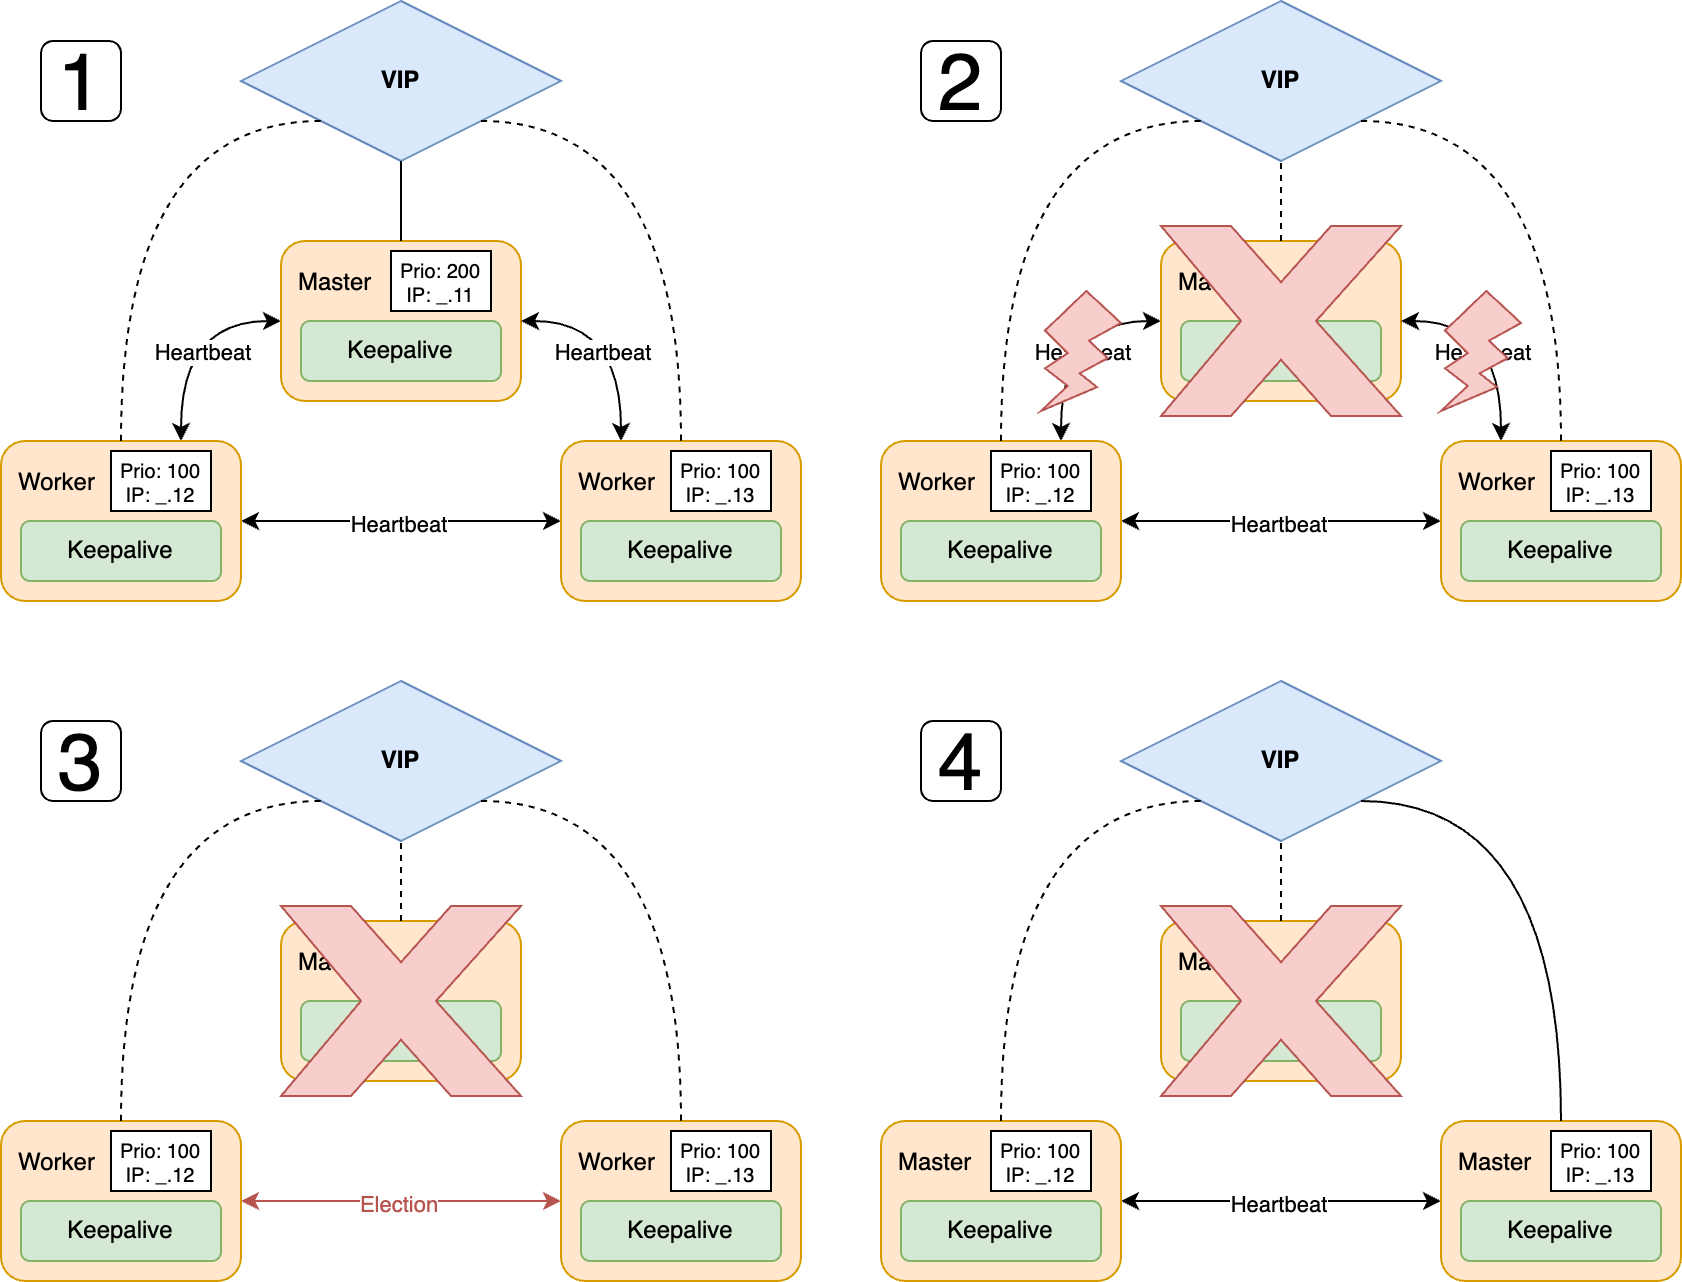

The diagram above was exported from draw.io. Its source (the exported page's mxGraphModel, read from the mxfile embedded in the PNG):
<mxGraphModel dx="942" dy="906" grid="1" gridSize="10" guides="1" tooltips="1" connect="1" arrows="1" fold="1" page="1" pageScale="1" pageWidth="850" pageHeight="1100" math="0" shadow="0">
  <root>
    <mxCell id="0" />
    <mxCell id="1" parent="0" />
    <mxCell id="13" style="edgeStyle=none;html=1;exitX=1;exitY=0.5;exitDx=0;exitDy=0;entryX=0;entryY=0.5;entryDx=0;entryDy=0;startArrow=classic;startFill=1;" parent="1" source="-qO422OTfceK4YMZ6_Ft-2" target="-qO422OTfceK4YMZ6_Ft-4" edge="1">
      <mxGeometry relative="1" as="geometry" />
    </mxCell>
    <mxCell id="16" value="Heartbeat" style="edgeLabel;html=1;align=center;verticalAlign=middle;resizable=0;points=[];" parent="13" vertex="1" connectable="0">
      <mxGeometry x="-0.0197" y="-1" relative="1" as="geometry">
        <mxPoint as="offset" />
      </mxGeometry>
    </mxCell>
    <mxCell id="14" style="edgeStyle=orthogonalEdgeStyle;html=1;exitX=0.75;exitY=0;exitDx=0;exitDy=0;entryX=0;entryY=0.5;entryDx=0;entryDy=0;startArrow=classic;startFill=1;curved=1;" parent="1" source="-qO422OTfceK4YMZ6_Ft-2" target="-qO422OTfceK4YMZ6_Ft-3" edge="1">
      <mxGeometry relative="1" as="geometry" />
    </mxCell>
    <mxCell id="15" value="&lt;span style=&quot;color: rgb(0, 0, 0);&quot;&gt;Heartbeat&lt;/span&gt;" style="edgeLabel;html=1;align=center;verticalAlign=middle;resizable=0;points=[];" parent="14" vertex="1" connectable="0">
      <mxGeometry x="0.0528" y="1" relative="1" as="geometry">
        <mxPoint x="11" y="13" as="offset" />
      </mxGeometry>
    </mxCell>
    <mxCell id="-qO422OTfceK4YMZ6_Ft-2" value="Worker" style="rounded=1;whiteSpace=wrap;html=1;fillColor=#ffe6cc;strokeColor=#d79b00;align=left;verticalAlign=top;spacing=9;fontSize=12;" parent="1" vertex="1">
      <mxGeometry x="200" y="420" width="120" height="80" as="geometry" />
    </mxCell>
    <mxCell id="-qO422OTfceK4YMZ6_Ft-3" value="Master" style="rounded=1;whiteSpace=wrap;html=1;fillColor=#ffe6cc;strokeColor=#d79b00;align=left;verticalAlign=top;spacing=9;" parent="1" vertex="1">
      <mxGeometry x="340" y="320" width="120" height="80" as="geometry" />
    </mxCell>
    <mxCell id="12" style="edgeStyle=orthogonalEdgeStyle;html=1;exitX=0.25;exitY=0;exitDx=0;exitDy=0;entryX=1;entryY=0.5;entryDx=0;entryDy=0;startArrow=classic;startFill=1;curved=1;" parent="1" source="-qO422OTfceK4YMZ6_Ft-4" target="-qO422OTfceK4YMZ6_Ft-3" edge="1">
      <mxGeometry relative="1" as="geometry" />
    </mxCell>
    <mxCell id="17" value="&lt;span style=&quot;color: rgb(0, 0, 0);&quot;&gt;Heartbeat&lt;/span&gt;" style="edgeLabel;html=1;align=center;verticalAlign=middle;resizable=0;points=[];" parent="12" vertex="1" connectable="0">
      <mxGeometry x="0.0765" y="1" relative="1" as="geometry">
        <mxPoint x="-9" y="14" as="offset" />
      </mxGeometry>
    </mxCell>
    <mxCell id="-qO422OTfceK4YMZ6_Ft-4" value="Worker" style="rounded=1;whiteSpace=wrap;html=1;fillColor=#ffe6cc;strokeColor=#d79b00;verticalAlign=top;align=left;spacing=9;" parent="1" vertex="1">
      <mxGeometry x="480" y="420" width="120" height="80" as="geometry" />
    </mxCell>
    <mxCell id="-qO422OTfceK4YMZ6_Ft-5" value="&lt;b&gt;VIP&lt;/b&gt;" style="rhombus;whiteSpace=wrap;html=1;fillColor=#dae8fc;strokeColor=#6c8ebf;" parent="1" vertex="1">
      <mxGeometry x="320" y="200" width="160" height="80" as="geometry" />
    </mxCell>
    <mxCell id="-qO422OTfceK4YMZ6_Ft-11" value="" style="endArrow=none;html=1;rounded=0;fontStyle=2;entryX=0.5;entryY=0;entryDx=0;entryDy=0;dashed=1;exitX=1;exitY=1;exitDx=0;exitDy=0;edgeStyle=orthogonalEdgeStyle;curved=1;" parent="1" source="-qO422OTfceK4YMZ6_Ft-5" target="-qO422OTfceK4YMZ6_Ft-4" edge="1">
      <mxGeometry width="50" height="50" relative="1" as="geometry">
        <mxPoint x="400" y="480" as="sourcePoint" />
        <mxPoint x="500" y="480" as="targetPoint" />
        <Array as="points">
          <mxPoint x="540" y="260" />
        </Array>
      </mxGeometry>
    </mxCell>
    <mxCell id="-qO422OTfceK4YMZ6_Ft-12" value="" style="endArrow=none;html=1;rounded=0;entryX=0.5;entryY=1;entryDx=0;entryDy=0;exitX=0.5;exitY=0;exitDx=0;exitDy=0;" parent="1" source="-qO422OTfceK4YMZ6_Ft-3" target="-qO422OTfceK4YMZ6_Ft-5" edge="1">
      <mxGeometry width="50" height="50" relative="1" as="geometry">
        <mxPoint x="410" y="480" as="sourcePoint" />
        <mxPoint x="460" y="430" as="targetPoint" />
      </mxGeometry>
    </mxCell>
    <mxCell id="-qO422OTfceK4YMZ6_Ft-13" value="" style="endArrow=none;html=1;rounded=0;entryX=0;entryY=1;entryDx=0;entryDy=0;exitX=0.5;exitY=0;exitDx=0;exitDy=0;dashed=1;edgeStyle=orthogonalEdgeStyle;curved=1;" parent="1" source="-qO422OTfceK4YMZ6_Ft-2" target="-qO422OTfceK4YMZ6_Ft-5" edge="1">
      <mxGeometry width="50" height="50" relative="1" as="geometry">
        <mxPoint x="400" y="480" as="sourcePoint" />
        <mxPoint x="450" y="430" as="targetPoint" />
        <Array as="points">
          <mxPoint x="260" y="260" />
        </Array>
      </mxGeometry>
    </mxCell>
    <mxCell id="-qO422OTfceK4YMZ6_Ft-14" value="Keepalive" style="rounded=1;whiteSpace=wrap;html=1;fillColor=#d5e8d4;strokeColor=#82b366;" parent="1" vertex="1">
      <mxGeometry x="210" y="460" width="100" height="30" as="geometry" />
    </mxCell>
    <mxCell id="-qO422OTfceK4YMZ6_Ft-15" value="Keepalive" style="rounded=1;whiteSpace=wrap;html=1;fillColor=#d5e8d4;strokeColor=#82b366;" parent="1" vertex="1">
      <mxGeometry x="350" y="360" width="100" height="30" as="geometry" />
    </mxCell>
    <mxCell id="-qO422OTfceK4YMZ6_Ft-16" value="Keepalive" style="rounded=1;whiteSpace=wrap;html=1;fillColor=#d5e8d4;strokeColor=#82b366;" parent="1" vertex="1">
      <mxGeometry x="490" y="460" width="100" height="30" as="geometry" />
    </mxCell>
    <mxCell id="44" style="edgeStyle=none;html=1;exitX=1;exitY=0.5;exitDx=0;exitDy=0;entryX=0;entryY=0.5;entryDx=0;entryDy=0;startArrow=classic;startFill=1;" parent="1" source="48" target="52" edge="1">
      <mxGeometry relative="1" as="geometry" />
    </mxCell>
    <mxCell id="45" value="Heartbeat" style="edgeLabel;html=1;align=center;verticalAlign=middle;resizable=0;points=[];" parent="44" vertex="1" connectable="0">
      <mxGeometry x="-0.0197" y="-1" relative="1" as="geometry">
        <mxPoint as="offset" />
      </mxGeometry>
    </mxCell>
    <mxCell id="46" style="edgeStyle=orthogonalEdgeStyle;html=1;exitX=0.75;exitY=0;exitDx=0;exitDy=0;entryX=0;entryY=0.5;entryDx=0;entryDy=0;startArrow=classic;startFill=1;curved=1;" parent="1" source="48" target="49" edge="1">
      <mxGeometry relative="1" as="geometry" />
    </mxCell>
    <mxCell id="47" value="&lt;span style=&quot;color: rgb(0, 0, 0);&quot;&gt;Heartbeat&lt;/span&gt;" style="edgeLabel;html=1;align=center;verticalAlign=middle;resizable=0;points=[];" parent="46" vertex="1" connectable="0">
      <mxGeometry x="0.0528" y="1" relative="1" as="geometry">
        <mxPoint x="11" y="13" as="offset" />
      </mxGeometry>
    </mxCell>
    <mxCell id="48" value="Worker" style="rounded=1;whiteSpace=wrap;html=1;fillColor=#ffe6cc;strokeColor=#d79b00;align=left;verticalAlign=top;spacing=9;fontSize=12;" parent="1" vertex="1">
      <mxGeometry x="640" y="420" width="120" height="80" as="geometry" />
    </mxCell>
    <mxCell id="49" value="Master" style="rounded=1;whiteSpace=wrap;html=1;fillColor=#ffe6cc;strokeColor=#d79b00;align=left;verticalAlign=top;spacing=9;" parent="1" vertex="1">
      <mxGeometry x="780" y="320" width="120" height="80" as="geometry" />
    </mxCell>
    <mxCell id="50" style="edgeStyle=orthogonalEdgeStyle;html=1;exitX=0.25;exitY=0;exitDx=0;exitDy=0;entryX=1;entryY=0.5;entryDx=0;entryDy=0;startArrow=classic;startFill=1;curved=1;" parent="1" source="52" target="49" edge="1">
      <mxGeometry relative="1" as="geometry" />
    </mxCell>
    <mxCell id="51" value="&lt;span style=&quot;color: rgb(0, 0, 0);&quot;&gt;Heartbeat&lt;/span&gt;" style="edgeLabel;html=1;align=center;verticalAlign=middle;resizable=0;points=[];" parent="50" vertex="1" connectable="0">
      <mxGeometry x="0.0765" y="1" relative="1" as="geometry">
        <mxPoint x="-9" y="14" as="offset" />
      </mxGeometry>
    </mxCell>
    <mxCell id="52" value="Worker" style="rounded=1;whiteSpace=wrap;html=1;fillColor=#ffe6cc;strokeColor=#d79b00;verticalAlign=top;align=left;spacing=9;" parent="1" vertex="1">
      <mxGeometry x="920" y="420" width="120" height="80" as="geometry" />
    </mxCell>
    <mxCell id="53" value="&lt;b&gt;VIP&lt;/b&gt;" style="rhombus;whiteSpace=wrap;html=1;fillColor=#dae8fc;strokeColor=#6c8ebf;" parent="1" vertex="1">
      <mxGeometry x="760" y="200" width="160" height="80" as="geometry" />
    </mxCell>
    <mxCell id="54" value="" style="endArrow=none;html=1;rounded=0;fontStyle=2;entryX=0.5;entryY=0;entryDx=0;entryDy=0;dashed=1;exitX=1;exitY=1;exitDx=0;exitDy=0;edgeStyle=orthogonalEdgeStyle;curved=1;" parent="1" source="53" target="52" edge="1">
      <mxGeometry width="50" height="50" relative="1" as="geometry">
        <mxPoint x="840" y="480" as="sourcePoint" />
        <mxPoint x="940" y="480" as="targetPoint" />
        <Array as="points">
          <mxPoint x="980" y="260" />
        </Array>
      </mxGeometry>
    </mxCell>
    <mxCell id="55" value="" style="endArrow=none;html=1;rounded=0;entryX=0.5;entryY=1;entryDx=0;entryDy=0;exitX=0.5;exitY=0;exitDx=0;exitDy=0;dashed=1;" parent="1" source="49" target="53" edge="1">
      <mxGeometry width="50" height="50" relative="1" as="geometry">
        <mxPoint x="850" y="480" as="sourcePoint" />
        <mxPoint x="900" y="430" as="targetPoint" />
      </mxGeometry>
    </mxCell>
    <mxCell id="56" value="" style="endArrow=none;html=1;rounded=0;entryX=0;entryY=1;entryDx=0;entryDy=0;exitX=0.5;exitY=0;exitDx=0;exitDy=0;dashed=1;edgeStyle=orthogonalEdgeStyle;curved=1;" parent="1" source="48" target="53" edge="1">
      <mxGeometry width="50" height="50" relative="1" as="geometry">
        <mxPoint x="840" y="480" as="sourcePoint" />
        <mxPoint x="890" y="430" as="targetPoint" />
        <Array as="points">
          <mxPoint x="700" y="260" />
        </Array>
      </mxGeometry>
    </mxCell>
    <mxCell id="57" value="Keepalive" style="rounded=1;whiteSpace=wrap;html=1;fillColor=#d5e8d4;strokeColor=#82b366;" parent="1" vertex="1">
      <mxGeometry x="650" y="460" width="100" height="30" as="geometry" />
    </mxCell>
    <mxCell id="58" value="Keepalive" style="rounded=1;whiteSpace=wrap;html=1;fillColor=#d5e8d4;strokeColor=#82b366;" parent="1" vertex="1">
      <mxGeometry x="790" y="360" width="100" height="30" as="geometry" />
    </mxCell>
    <mxCell id="59" value="Keepalive" style="rounded=1;whiteSpace=wrap;html=1;fillColor=#d5e8d4;strokeColor=#82b366;" parent="1" vertex="1">
      <mxGeometry x="930" y="460" width="100" height="30" as="geometry" />
    </mxCell>
    <mxCell id="41" value="" style="verticalLabelPosition=bottom;verticalAlign=top;html=1;shape=mxgraph.basic.x;fillColor=#f8cecc;strokeColor=#b85450;" parent="1" vertex="1">
      <mxGeometry x="780" y="312.5" width="120" height="95" as="geometry" />
    </mxCell>
    <mxCell id="43" value="" style="verticalLabelPosition=bottom;verticalAlign=top;html=1;shape=mxgraph.basic.flash;fillColor=#f8cecc;strokeColor=#b85450;" parent="1" vertex="1">
      <mxGeometry x="920" y="345" width="40" height="60" as="geometry" />
    </mxCell>
    <mxCell id="60" value="" style="verticalLabelPosition=bottom;verticalAlign=top;html=1;shape=mxgraph.basic.flash;fillColor=#f8cecc;strokeColor=#b85450;" parent="1" vertex="1">
      <mxGeometry x="720" y="345" width="40" height="60" as="geometry" />
    </mxCell>
    <mxCell id="61" style="edgeStyle=none;html=1;exitX=1;exitY=0.5;exitDx=0;exitDy=0;entryX=0;entryY=0.5;entryDx=0;entryDy=0;startArrow=classic;startFill=1;fillColor=#f8cecc;strokeColor=#b85450;" parent="1" source="65" target="69" edge="1">
      <mxGeometry relative="1" as="geometry" />
    </mxCell>
    <mxCell id="62" value="&lt;font style=&quot;color: light-dark(rgb(184, 84, 80), rgb(237, 237, 237));&quot;&gt;Election&lt;/font&gt;" style="edgeLabel;html=1;align=center;verticalAlign=middle;resizable=0;points=[];" parent="61" vertex="1" connectable="0">
      <mxGeometry x="-0.0197" y="-1" relative="1" as="geometry">
        <mxPoint as="offset" />
      </mxGeometry>
    </mxCell>
    <mxCell id="65" value="Worker" style="rounded=1;whiteSpace=wrap;html=1;fillColor=#ffe6cc;strokeColor=#d79b00;align=left;verticalAlign=top;spacing=9;fontSize=12;" parent="1" vertex="1">
      <mxGeometry x="200" y="760" width="120" height="80" as="geometry" />
    </mxCell>
    <mxCell id="66" value="Master" style="rounded=1;whiteSpace=wrap;html=1;fillColor=#ffe6cc;strokeColor=#d79b00;align=left;verticalAlign=top;spacing=9;" parent="1" vertex="1">
      <mxGeometry x="340" y="660" width="120" height="80" as="geometry" />
    </mxCell>
    <mxCell id="69" value="Worker" style="rounded=1;whiteSpace=wrap;html=1;fillColor=#ffe6cc;strokeColor=#d79b00;verticalAlign=top;align=left;spacing=9;" parent="1" vertex="1">
      <mxGeometry x="480" y="760" width="120" height="80" as="geometry" />
    </mxCell>
    <mxCell id="70" value="&lt;b&gt;VIP&lt;/b&gt;" style="rhombus;whiteSpace=wrap;html=1;fillColor=#dae8fc;strokeColor=#6c8ebf;" parent="1" vertex="1">
      <mxGeometry x="320" y="540" width="160" height="80" as="geometry" />
    </mxCell>
    <mxCell id="71" value="" style="endArrow=none;html=1;rounded=0;fontStyle=2;entryX=0.5;entryY=0;entryDx=0;entryDy=0;dashed=1;exitX=1;exitY=1;exitDx=0;exitDy=0;edgeStyle=orthogonalEdgeStyle;curved=1;" parent="1" source="70" target="69" edge="1">
      <mxGeometry width="50" height="50" relative="1" as="geometry">
        <mxPoint x="400" y="820" as="sourcePoint" />
        <mxPoint x="500" y="820" as="targetPoint" />
        <Array as="points">
          <mxPoint x="540" y="600" />
        </Array>
      </mxGeometry>
    </mxCell>
    <mxCell id="72" value="" style="endArrow=none;html=1;rounded=0;entryX=0.5;entryY=1;entryDx=0;entryDy=0;exitX=0.5;exitY=0;exitDx=0;exitDy=0;dashed=1;" parent="1" source="66" target="70" edge="1">
      <mxGeometry width="50" height="50" relative="1" as="geometry">
        <mxPoint x="410" y="820" as="sourcePoint" />
        <mxPoint x="460" y="770" as="targetPoint" />
      </mxGeometry>
    </mxCell>
    <mxCell id="73" value="" style="endArrow=none;html=1;rounded=0;entryX=0;entryY=1;entryDx=0;entryDy=0;exitX=0.5;exitY=0;exitDx=0;exitDy=0;dashed=1;edgeStyle=orthogonalEdgeStyle;curved=1;" parent="1" source="65" target="70" edge="1">
      <mxGeometry width="50" height="50" relative="1" as="geometry">
        <mxPoint x="400" y="820" as="sourcePoint" />
        <mxPoint x="450" y="770" as="targetPoint" />
        <Array as="points">
          <mxPoint x="260" y="600" />
        </Array>
      </mxGeometry>
    </mxCell>
    <mxCell id="74" value="Keepalive" style="rounded=1;whiteSpace=wrap;html=1;fillColor=#d5e8d4;strokeColor=#82b366;" parent="1" vertex="1">
      <mxGeometry x="210" y="800" width="100" height="30" as="geometry" />
    </mxCell>
    <mxCell id="75" value="Keepalive" style="rounded=1;whiteSpace=wrap;html=1;fillColor=#d5e8d4;strokeColor=#82b366;" parent="1" vertex="1">
      <mxGeometry x="350" y="700" width="100" height="30" as="geometry" />
    </mxCell>
    <mxCell id="76" value="Keepalive" style="rounded=1;whiteSpace=wrap;html=1;fillColor=#d5e8d4;strokeColor=#82b366;" parent="1" vertex="1">
      <mxGeometry x="490" y="800" width="100" height="30" as="geometry" />
    </mxCell>
    <mxCell id="77" value="" style="verticalLabelPosition=bottom;verticalAlign=top;html=1;shape=mxgraph.basic.x;fillColor=#f8cecc;strokeColor=#b85450;" parent="1" vertex="1">
      <mxGeometry x="340" y="652.5" width="120" height="95" as="geometry" />
    </mxCell>
    <mxCell id="80" style="edgeStyle=none;html=1;exitX=1;exitY=0.5;exitDx=0;exitDy=0;entryX=0;entryY=0.5;entryDx=0;entryDy=0;startArrow=classic;startFill=1;" parent="1" source="82" target="84" edge="1">
      <mxGeometry relative="1" as="geometry" />
    </mxCell>
    <mxCell id="81" value="&lt;font style=&quot;color: light-dark(rgb(0, 0, 0), rgb(237, 237, 237));&quot;&gt;Heartbeat&lt;/font&gt;" style="edgeLabel;html=1;align=center;verticalAlign=middle;resizable=0;points=[];" parent="80" vertex="1" connectable="0">
      <mxGeometry x="-0.0197" y="-1" relative="1" as="geometry">
        <mxPoint as="offset" />
      </mxGeometry>
    </mxCell>
    <mxCell id="82" value="Master" style="rounded=1;whiteSpace=wrap;html=1;fillColor=#ffe6cc;strokeColor=#d79b00;align=left;verticalAlign=top;spacing=9;fontSize=12;" parent="1" vertex="1">
      <mxGeometry x="640" y="760" width="120" height="80" as="geometry" />
    </mxCell>
    <mxCell id="83" value="Master" style="rounded=1;whiteSpace=wrap;html=1;fillColor=#ffe6cc;strokeColor=#d79b00;align=left;verticalAlign=top;spacing=9;" parent="1" vertex="1">
      <mxGeometry x="780" y="660" width="120" height="80" as="geometry" />
    </mxCell>
    <mxCell id="84" value="Master" style="rounded=1;whiteSpace=wrap;html=1;fillColor=#ffe6cc;strokeColor=#d79b00;verticalAlign=top;align=left;spacing=9;" parent="1" vertex="1">
      <mxGeometry x="920" y="760" width="120" height="80" as="geometry" />
    </mxCell>
    <mxCell id="85" value="&lt;b&gt;VIP&lt;/b&gt;" style="rhombus;whiteSpace=wrap;html=1;fillColor=#dae8fc;strokeColor=#6c8ebf;" parent="1" vertex="1">
      <mxGeometry x="760" y="540" width="160" height="80" as="geometry" />
    </mxCell>
    <mxCell id="86" value="" style="endArrow=none;html=1;rounded=0;fontStyle=2;entryX=0.5;entryY=0;entryDx=0;entryDy=0;exitX=1;exitY=1;exitDx=0;exitDy=0;edgeStyle=orthogonalEdgeStyle;curved=1;" parent="1" source="85" target="84" edge="1">
      <mxGeometry width="50" height="50" relative="1" as="geometry">
        <mxPoint x="840" y="820" as="sourcePoint" />
        <mxPoint x="940" y="820" as="targetPoint" />
        <Array as="points">
          <mxPoint x="980" y="600" />
        </Array>
      </mxGeometry>
    </mxCell>
    <mxCell id="87" value="" style="endArrow=none;html=1;rounded=0;entryX=0.5;entryY=1;entryDx=0;entryDy=0;exitX=0.5;exitY=0;exitDx=0;exitDy=0;dashed=1;" parent="1" source="83" target="85" edge="1">
      <mxGeometry width="50" height="50" relative="1" as="geometry">
        <mxPoint x="850" y="820" as="sourcePoint" />
        <mxPoint x="900" y="770" as="targetPoint" />
      </mxGeometry>
    </mxCell>
    <mxCell id="88" value="" style="endArrow=none;html=1;rounded=0;entryX=0;entryY=1;entryDx=0;entryDy=0;exitX=0.5;exitY=0;exitDx=0;exitDy=0;dashed=1;edgeStyle=orthogonalEdgeStyle;curved=1;" parent="1" source="82" target="85" edge="1">
      <mxGeometry width="50" height="50" relative="1" as="geometry">
        <mxPoint x="840" y="820" as="sourcePoint" />
        <mxPoint x="890" y="770" as="targetPoint" />
        <Array as="points">
          <mxPoint x="700" y="600" />
        </Array>
      </mxGeometry>
    </mxCell>
    <mxCell id="89" value="Keepalive" style="rounded=1;whiteSpace=wrap;html=1;fillColor=#d5e8d4;strokeColor=#82b366;" parent="1" vertex="1">
      <mxGeometry x="650" y="800" width="100" height="30" as="geometry" />
    </mxCell>
    <mxCell id="90" value="Keepalive" style="rounded=1;whiteSpace=wrap;html=1;fillColor=#d5e8d4;strokeColor=#82b366;" parent="1" vertex="1">
      <mxGeometry x="790" y="700" width="100" height="30" as="geometry" />
    </mxCell>
    <mxCell id="91" value="Keepalive" style="rounded=1;whiteSpace=wrap;html=1;fillColor=#d5e8d4;strokeColor=#82b366;" parent="1" vertex="1">
      <mxGeometry x="930" y="800" width="100" height="30" as="geometry" />
    </mxCell>
    <mxCell id="92" value="" style="verticalLabelPosition=bottom;verticalAlign=top;html=1;shape=mxgraph.basic.x;fillColor=#f8cecc;strokeColor=#b85450;" parent="1" vertex="1">
      <mxGeometry x="780" y="652.5" width="120" height="95" as="geometry" />
    </mxCell>
    <mxCell id="96" value="Prio: 200&lt;br&gt;IP: _.11" style="rounded=0;whiteSpace=wrap;html=1;fontSize=10;" parent="1" vertex="1">
      <mxGeometry x="395" y="325" width="50" height="30" as="geometry" />
    </mxCell>
    <mxCell id="97" value="Prio: 100&lt;br&gt;IP: _.12" style="rounded=0;whiteSpace=wrap;html=1;fontSize=10;" parent="1" vertex="1">
      <mxGeometry x="255" y="425" width="50" height="30" as="geometry" />
    </mxCell>
    <mxCell id="98" value="Prio: 100&lt;br&gt;IP: _.13" style="rounded=0;whiteSpace=wrap;html=1;fontSize=10;" parent="1" vertex="1">
      <mxGeometry x="535" y="425" width="50" height="30" as="geometry" />
    </mxCell>
    <mxCell id="103" value="Prio: 100&lt;br&gt;IP: _.12" style="rounded=0;whiteSpace=wrap;html=1;fontSize=10;" parent="1" vertex="1">
      <mxGeometry x="695" y="425" width="50" height="30" as="geometry" />
    </mxCell>
    <mxCell id="104" value="Prio: 100&lt;br&gt;IP: _.13" style="rounded=0;whiteSpace=wrap;html=1;fontSize=10;" parent="1" vertex="1">
      <mxGeometry x="975" y="425" width="50" height="30" as="geometry" />
    </mxCell>
    <mxCell id="105" value="Prio: 100&lt;br&gt;IP: _.12" style="rounded=0;whiteSpace=wrap;html=1;fontSize=10;" parent="1" vertex="1">
      <mxGeometry x="255" y="765" width="50" height="30" as="geometry" />
    </mxCell>
    <mxCell id="106" value="Prio: 100&lt;br&gt;IP: _.13" style="rounded=0;whiteSpace=wrap;html=1;fontSize=10;" parent="1" vertex="1">
      <mxGeometry x="535" y="765" width="50" height="30" as="geometry" />
    </mxCell>
    <mxCell id="107" value="Prio: 100&lt;br&gt;IP: _.12" style="rounded=0;whiteSpace=wrap;html=1;fontSize=10;" parent="1" vertex="1">
      <mxGeometry x="695" y="765" width="50" height="30" as="geometry" />
    </mxCell>
    <mxCell id="108" value="Prio: 100&lt;br&gt;IP: _.13" style="rounded=0;whiteSpace=wrap;html=1;fontSize=10;" parent="1" vertex="1">
      <mxGeometry x="975" y="765" width="50" height="30" as="geometry" />
    </mxCell>
    <mxCell id="109" value="1" style="rounded=1;whiteSpace=wrap;html=1;fontSize=40;" parent="1" vertex="1">
      <mxGeometry x="220" y="220" width="40" height="40" as="geometry" />
    </mxCell>
    <mxCell id="110" value="2" style="rounded=1;whiteSpace=wrap;html=1;fontSize=40;" parent="1" vertex="1">
      <mxGeometry x="660" y="220" width="40" height="40" as="geometry" />
    </mxCell>
    <mxCell id="111" value="3" style="rounded=1;whiteSpace=wrap;html=1;fontSize=40;" parent="1" vertex="1">
      <mxGeometry x="220" y="560" width="40" height="40" as="geometry" />
    </mxCell>
    <mxCell id="112" value="4" style="rounded=1;whiteSpace=wrap;html=1;fontSize=40;" parent="1" vertex="1">
      <mxGeometry x="660" y="560" width="40" height="40" as="geometry" />
    </mxCell>
  </root>
</mxGraphModel>